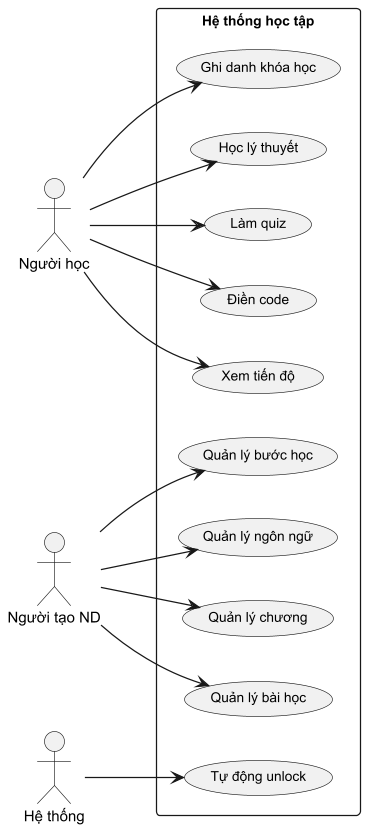

The diagram above was rendered by PlantUML. Its source (embedded in the PNG):
@startuml
skinparam dpi 120
skinparam backgroundColor #FFFFFF
skinparam defaultFontSize 11
skinparam useCaseFontSize 11
skinparam actorFontSize 12

left to right direction

actor "Người học" as USER
actor "Người tạo ND" as CREATOR
actor "Hệ thống" as SYS

rectangle "Hệ thống học tập" {
  (Quản lý ngôn ngữ) as L1
  (Quản lý chương) as L2
  (Quản lý bài học) as L3
  (Quản lý bước học) as L4
  (Ghi danh khóa học) as L5
  (Học lý thuyết) as L6
  (Làm quiz) as L7
  (Điền code) as L8
  (Xem tiến độ) as L9
  (Tự động unlock) as L10

  USER --> L5
  USER --> L6
  USER --> L7
  USER --> L8
  USER --> L9
  CREATOR --> L1
  CREATOR --> L2
  CREATOR --> L3
  CREATOR --> L4
  SYS --> L10
}

@enduml